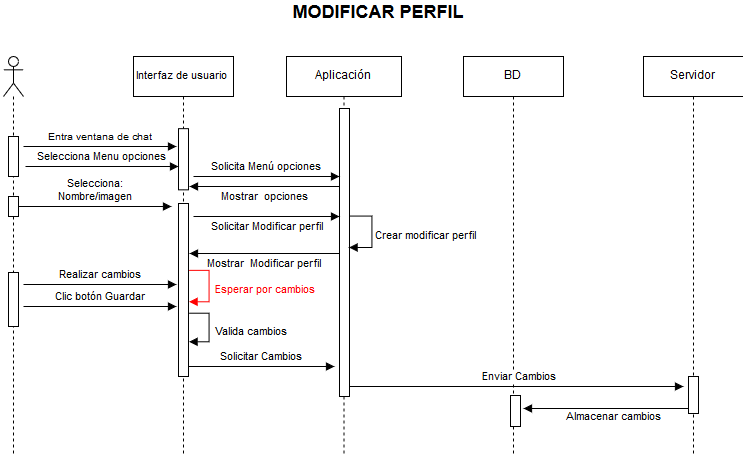

The diagram above was exported from draw.io. Its source (the exported page's mxGraphModel, read from the mxfile embedded in the PNG):
<mxGraphModel dx="2503" dy="1229" grid="1" gridSize="10" guides="1" tooltips="1" connect="1" arrows="1" fold="1" page="1" pageScale="1" pageWidth="850" pageHeight="1100" background="#ffffff" math="0" shadow="0">
  <root>
    <mxCell id="0" />
    <mxCell id="1" parent="0" />
    <mxCell id="2" value="" style="shape=umlLifeline;participant=umlActor;perimeter=lifelinePerimeter;whiteSpace=wrap;html=1;container=1;collapsible=0;recursiveResize=0;verticalAlign=top;spacingTop=36;labelBackgroundColor=#ffffff;outlineConnect=0;" parent="1" vertex="1">
      <mxGeometry x="40" y="80" width="20" height="400" as="geometry" />
    </mxCell>
    <mxCell id="3" value="" style="html=1;points=[];perimeter=orthogonalPerimeter;" parent="2" vertex="1">
      <mxGeometry x="5" y="80" width="10" height="40" as="geometry" />
    </mxCell>
    <mxCell id="4" value="" style="html=1;points=[];perimeter=orthogonalPerimeter;" parent="2" vertex="1">
      <mxGeometry x="5" y="140" width="10" height="20" as="geometry" />
    </mxCell>
    <mxCell id="5" value="Aplicación" style="shape=umlLifeline;perimeter=lifelinePerimeter;whiteSpace=wrap;html=1;container=1;collapsible=0;recursiveResize=0;outlineConnect=0;" parent="1" vertex="1">
      <mxGeometry x="323" y="80" width="115" height="400" as="geometry" />
    </mxCell>
    <mxCell id="6" value="" style="html=1;points=[];perimeter=orthogonalPerimeter;" parent="5" vertex="1">
      <mxGeometry x="53" y="52" width="10" height="288" as="geometry" />
    </mxCell>
    <mxCell id="7" value="&lt;font style=&quot;font-size: 11px&quot;&gt;Interfaz de usuario&lt;br&gt;&lt;/font&gt;" style="html=1;points=[];perimeter=orthogonalPerimeter;shape=umlLifeline;participant=label;fontFamily=Helvetica;fontSize=12;fontColor=#000000;align=center;strokeColor=#000000;fillColor=#ffffff;" parent="1" vertex="1">
      <mxGeometry x="170" y="80" width="100" height="400" as="geometry" />
    </mxCell>
    <mxCell id="8" value="" style="html=1;points=[];perimeter=orthogonalPerimeter;" parent="7" vertex="1">
      <mxGeometry x="45" y="72.15686274509804" width="10" height="61.17647058823529" as="geometry" />
    </mxCell>
    <mxCell id="39" value="" style="html=1;points=[];perimeter=orthogonalPerimeter;" parent="7" vertex="1">
      <mxGeometry x="45" y="147" width="10" height="173" as="geometry" />
    </mxCell>
    <mxCell id="10" value="&lt;font style=&quot;font-size: 10px&quot;&gt;Entra ventana de chat&lt;br&gt;&lt;/font&gt;" style="html=1;verticalAlign=bottom;endArrow=block;" parent="1" edge="1">
      <mxGeometry x="50" y="170" width="80" as="geometry">
        <mxPoint x="60" y="169.9999999999999" as="sourcePoint" />
        <mxPoint x="213" y="169.9999999999999" as="targetPoint" />
      </mxGeometry>
    </mxCell>
    <mxCell id="11" value="Mostrar&amp;nbsp; opciones&lt;br&gt;" style="html=1;verticalAlign=bottom;endArrow=block;" parent="1" edge="1">
      <mxGeometry x="1" y="-190" width="80" as="geometry">
        <mxPoint x="376" y="209.9999999999999" as="sourcePoint" />
        <mxPoint x="226" y="209.9999999999999" as="targetPoint" />
        <mxPoint y="20" as="offset" />
      </mxGeometry>
    </mxCell>
    <mxCell id="12" value="BD" style="shape=umlLifeline;perimeter=lifelinePerimeter;whiteSpace=wrap;html=1;container=1;collapsible=0;recursiveResize=0;outlineConnect=0;size=40;" parent="1" vertex="1">
      <mxGeometry x="500" y="80" width="100" height="400" as="geometry" />
    </mxCell>
    <mxCell id="14" value="" style="html=1;points=[];perimeter=orthogonalPerimeter;" parent="12" vertex="1">
      <mxGeometry x="47" y="339" width="10" height="31" as="geometry" />
    </mxCell>
    <mxCell id="15" value="Selecciona:&lt;br&gt;Nombre/imagen&lt;br&gt;" style="html=1;verticalAlign=bottom;endArrow=block;" parent="1" edge="1">
      <mxGeometry x="45" y="230" width="80" as="geometry">
        <mxPoint x="55" y="229.9999999999999" as="sourcePoint" />
        <mxPoint x="208" y="229.9999999999999" as="targetPoint" />
      </mxGeometry>
    </mxCell>
    <mxCell id="16" value="Solicitar Modificar perfil&lt;br&gt;" style="html=1;verticalAlign=bottom;endArrow=block;" parent="1" edge="1">
      <mxGeometry width="80" as="geometry">
        <mxPoint x="230" y="240" as="sourcePoint" />
        <mxPoint x="376" y="239.9999999999999" as="targetPoint" />
        <mxPoint x="1" y="20" as="offset" />
      </mxGeometry>
    </mxCell>
    <mxCell id="21" value="Enviar Cambios &lt;br&gt;" style="html=1;verticalAlign=bottom;endArrow=block;" parent="1" edge="1">
      <mxGeometry y="-10" width="80" as="geometry">
        <mxPoint x="386" y="410" as="sourcePoint" />
        <mxPoint x="719.9999999999998" y="410" as="targetPoint" />
        <mxPoint x="3" as="offset" />
      </mxGeometry>
    </mxCell>
    <mxCell id="22" value="Selecciona Menu opciones&lt;br&gt;" style="html=1;verticalAlign=bottom;endArrow=block;" parent="1" edge="1">
      <mxGeometry x="52" y="190" width="80" as="geometry">
        <mxPoint x="62" y="189.9999999999999" as="sourcePoint" />
        <mxPoint x="214.99999999999977" y="189.9999999999999" as="targetPoint" />
      </mxGeometry>
    </mxCell>
    <mxCell id="23" value="Solicita Menú opciones&lt;br&gt;" style="html=1;verticalAlign=bottom;endArrow=block;" parent="1" edge="1">
      <mxGeometry x="213" y="200" width="80" as="geometry">
        <mxPoint x="230" y="200" as="sourcePoint" />
        <mxPoint x="376" y="199.9999999999999" as="targetPoint" />
      </mxGeometry>
    </mxCell>
    <mxCell id="24" value="Crear modificar perfil&lt;br&gt;" style="edgeStyle=orthogonalEdgeStyle;html=1;align=left;spacingLeft=2;endArrow=block;rounded=0;" parent="1" edge="1">
      <mxGeometry x="-2" y="-150" as="geometry">
        <mxPoint x="386.41176470588243" y="240.47058823529414" as="sourcePoint" />
        <Array as="points">
          <mxPoint x="408" y="240" />
          <mxPoint x="408" y="270" />
        </Array>
        <mxPoint x="386.41176470588243" y="269.88235294117646" as="targetPoint" />
        <mxPoint x="22" y="5" as="offset" />
      </mxGeometry>
    </mxCell>
    <mxCell id="26" value="Valida cambios&lt;br&gt;" style="edgeStyle=orthogonalEdgeStyle;html=1;align=left;spacingLeft=2;endArrow=block;rounded=0;" parent="1" edge="1">
      <mxGeometry x="-163" y="-54" as="geometry">
        <mxPoint x="225.41176470588243" y="335.7647058823529" as="sourcePoint" />
        <Array as="points">
          <mxPoint x="247" y="336" />
          <mxPoint x="247" y="366" />
        </Array>
        <mxPoint x="225.41176470588243" y="366.3529411764706" as="targetPoint" />
        <mxPoint x="22" y="5" as="offset" />
      </mxGeometry>
    </mxCell>
    <mxCell id="28" value="Solicitar Cambios&lt;br&gt;" style="html=1;verticalAlign=bottom;endArrow=block;" parent="1" edge="1">
      <mxGeometry x="208" y="390" width="80" as="geometry">
        <mxPoint x="224.99999999999977" y="390" as="sourcePoint" />
        <mxPoint x="371" y="390" as="targetPoint" />
      </mxGeometry>
    </mxCell>
    <mxCell id="29" value="Servidor" style="shape=umlLifeline;perimeter=lifelinePerimeter;whiteSpace=wrap;html=1;container=1;collapsible=0;recursiveResize=0;outlineConnect=0;size=40;" parent="1" vertex="1">
      <mxGeometry x="680" y="80" width="100" height="400" as="geometry" />
    </mxCell>
    <mxCell id="30" value="" style="html=1;points=[];perimeter=orthogonalPerimeter;" parent="29" vertex="1">
      <mxGeometry x="45" y="320" width="10" height="37" as="geometry" />
    </mxCell>
    <mxCell id="32" value="Almacenar cambios&lt;br&gt;" style="html=1;verticalAlign=bottom;endArrow=block;" parent="1" edge="1">
      <mxGeometry width="80" as="geometry">
        <mxPoint x="724.9999999999998" y="432" as="sourcePoint" />
        <mxPoint x="559.9999999999998" y="432" as="targetPoint" />
        <mxPoint x="8" y="18" as="offset" />
      </mxGeometry>
    </mxCell>
    <mxCell id="35" value="" style="html=1;points=[];perimeter=orthogonalPerimeter;" parent="1" vertex="1">
      <mxGeometry x="45" y="296" width="10" height="54" as="geometry" />
    </mxCell>
    <mxCell id="36" value="Realizar cambios&lt;br&gt;" style="html=1;verticalAlign=bottom;endArrow=block;" parent="1" edge="1">
      <mxGeometry x="50" y="308" width="80" as="geometry">
        <mxPoint x="60" y="307.9999999999999" as="sourcePoint" />
        <mxPoint x="213" y="307.9999999999999" as="targetPoint" />
      </mxGeometry>
    </mxCell>
    <mxCell id="40" value="Mostrar&amp;nbsp; Modificar perfil&lt;br&gt;" style="html=1;verticalAlign=bottom;endArrow=block;" parent="1" edge="1">
      <mxGeometry x="1" y="-123" width="80" as="geometry">
        <mxPoint x="376" y="276.9999999999999" as="sourcePoint" />
        <mxPoint x="226" y="276.9999999999999" as="targetPoint" />
        <mxPoint y="20" as="offset" />
      </mxGeometry>
    </mxCell>
    <mxCell id="41" value="Esperar por cambios&lt;br&gt;" style="edgeStyle=orthogonalEdgeStyle;html=1;align=left;spacingLeft=2;endArrow=block;rounded=0;strokeColor=#FF0000;fontColor=#FF0000;" parent="1" edge="1">
      <mxGeometry x="-163" y="-96" as="geometry">
        <mxPoint x="225" y="294" as="sourcePoint" />
        <Array as="points">
          <mxPoint x="247" y="294" />
          <mxPoint x="247" y="324" />
        </Array>
        <mxPoint x="225" y="324" as="targetPoint" />
        <mxPoint x="22" y="5" as="offset" />
      </mxGeometry>
    </mxCell>
    <mxCell id="42" value="Clic botón Guardar&lt;br&gt;" style="html=1;verticalAlign=bottom;endArrow=block;" parent="1" edge="1">
      <mxGeometry x="50" y="330" width="80" as="geometry">
        <mxPoint x="60" y="329.9999999999999" as="sourcePoint" />
        <mxPoint x="213" y="329.9999999999999" as="targetPoint" />
      </mxGeometry>
    </mxCell>
    <mxCell id="43" value="MODIFICAR PERFIL&lt;br&gt;" style="text;html=1;strokeColor=none;fillColor=none;align=center;verticalAlign=middle;whiteSpace=wrap;fontColor=#000000;fontStyle=1;fontSize=18;" parent="1" vertex="1">
      <mxGeometry x="49" y="27" width="731" height="20" as="geometry" />
    </mxCell>
  </root>
</mxGraphModel>